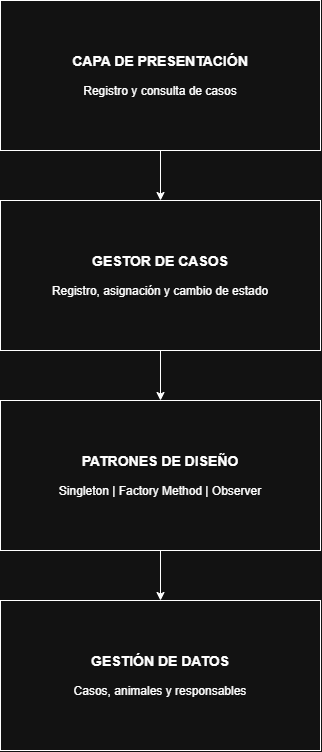

The diagram above was exported from draw.io. Its source (the exported page's mxGraphModel, read from the mxfile embedded in the PNG):
<mxGraphModel dx="1968" dy="1268" grid="1" gridSize="10" guides="1" tooltips="1" connect="1" arrows="1" fold="1" page="1" pageScale="1" pageWidth="827" pageHeight="1169" math="0" shadow="0">
  <root>
    <mxCell id="0" />
    <mxCell id="1" parent="0" />
    <mxCell id="3i8z2roc8_ac50zVynw--181" edge="1" parent="1" source="3i8z2roc8_ac50zVynw--177" style="edgeStyle=orthogonalEdgeStyle;rounded=0;orthogonalLoop=1;jettySize=auto;html=1;entryX=0.5;entryY=0;entryDx=0;entryDy=0;" target="3i8z2roc8_ac50zVynw--178">
      <mxGeometry relative="1" as="geometry" />
    </mxCell>
    <mxCell id="3i8z2roc8_ac50zVynw--177" parent="1" style="rounded=0;whiteSpace=wrap;html=1;" value="&lt;div&gt;&lt;b&gt;&lt;font style=&quot;font-size: 14px;&quot;&gt;CAPA DE PRESENTACIÓN&lt;/font&gt;&lt;/b&gt;&lt;/div&gt;&lt;div&gt;&lt;br&gt;&lt;/div&gt;&lt;div&gt;Registro y consulta de casos&lt;/div&gt;" vertex="1">
      <mxGeometry height="150" width="320" x="240" y="80" as="geometry" />
    </mxCell>
    <mxCell id="3i8z2roc8_ac50zVynw--182" edge="1" parent="1" source="3i8z2roc8_ac50zVynw--178" style="edgeStyle=orthogonalEdgeStyle;rounded=0;orthogonalLoop=1;jettySize=auto;html=1;entryX=0.5;entryY=0;entryDx=0;entryDy=0;" target="3i8z2roc8_ac50zVynw--179">
      <mxGeometry relative="1" as="geometry" />
    </mxCell>
    <mxCell id="3i8z2roc8_ac50zVynw--178" parent="1" style="rounded=0;whiteSpace=wrap;html=1;" value="&lt;div&gt;&lt;b&gt;&lt;font style=&quot;font-size: 14px;&quot;&gt;GESTOR DE CASOS&lt;/font&gt;&lt;/b&gt;&lt;/div&gt;&lt;div&gt;&lt;br&gt;&lt;/div&gt;&lt;div&gt;Registro, asignación y cambio de estado&lt;/div&gt;" vertex="1">
      <mxGeometry height="150" width="320" x="240" y="280" as="geometry" />
    </mxCell>
    <mxCell id="3i8z2roc8_ac50zVynw--183" edge="1" parent="1" source="3i8z2roc8_ac50zVynw--179" style="edgeStyle=orthogonalEdgeStyle;rounded=0;orthogonalLoop=1;jettySize=auto;html=1;entryX=0.5;entryY=0;entryDx=0;entryDy=0;" target="3i8z2roc8_ac50zVynw--180">
      <mxGeometry relative="1" as="geometry" />
    </mxCell>
    <mxCell id="3i8z2roc8_ac50zVynw--179" parent="1" style="rounded=0;whiteSpace=wrap;html=1;" value="&lt;div&gt;&lt;b&gt;&lt;font style=&quot;font-size: 14px;&quot;&gt;PATRONES DE DISEÑO&lt;/font&gt;&lt;/b&gt;&lt;/div&gt;&lt;div&gt;&lt;br&gt;&lt;/div&gt;&lt;div&gt;Singleton | Factory Method | Observer&lt;/div&gt;" vertex="1">
      <mxGeometry height="150" width="320" x="240" y="480" as="geometry" />
    </mxCell>
    <mxCell id="3i8z2roc8_ac50zVynw--180" parent="1" style="rounded=0;whiteSpace=wrap;html=1;" value="&lt;div&gt;&lt;b&gt;&lt;font style=&quot;font-size: 14px;&quot;&gt;GESTIÓN DE DATOS&lt;/font&gt;&lt;/b&gt;&lt;/div&gt;&lt;div&gt;&lt;br&gt;&lt;/div&gt;&lt;div&gt;Casos, animales y responsables&lt;/div&gt;" vertex="1">
      <mxGeometry height="150" width="320" x="240" y="680" as="geometry" />
    </mxCell>
  </root>
</mxGraphModel>